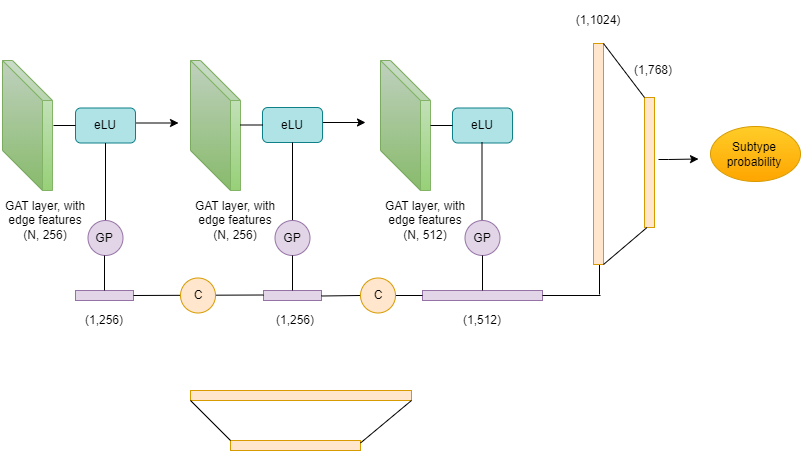

The diagram above was exported from draw.io. Its source (the exported page's mxGraphModel, read from the mxfile embedded in the PNG):
<mxGraphModel dx="936" dy="495" grid="1" gridSize="10" guides="1" tooltips="1" connect="1" arrows="1" fold="1" page="1" pageScale="1" pageWidth="827" pageHeight="1169" math="0" shadow="0">
  <root>
    <mxCell id="WIyWlLk6GJQsqaUBKTNV-0" />
    <mxCell id="WIyWlLk6GJQsqaUBKTNV-1" parent="WIyWlLk6GJQsqaUBKTNV-0" />
    <mxCell id="a81qWqqeeQAtrHSbcjYh-2" value="" style="shape=cube;whiteSpace=wrap;html=1;boundedLbl=1;backgroundOutline=1;darkOpacity=0.05;darkOpacity2=0.1;size=40;fillColor=#d5e8d4;strokeColor=#82b366;gradientColor=#97d077;" vertex="1" parent="WIyWlLk6GJQsqaUBKTNV-1">
      <mxGeometry x="210" y="540" width="50" height="130" as="geometry" />
    </mxCell>
    <mxCell id="a81qWqqeeQAtrHSbcjYh-3" value="" style="shape=cube;whiteSpace=wrap;html=1;boundedLbl=1;backgroundOutline=1;darkOpacity=0.05;darkOpacity2=0.1;size=40;fillColor=#d5e8d4;strokeColor=#82b366;gradientColor=#97d077;" vertex="1" parent="WIyWlLk6GJQsqaUBKTNV-1">
      <mxGeometry x="400" y="540" width="50" height="130" as="geometry" />
    </mxCell>
    <mxCell id="a81qWqqeeQAtrHSbcjYh-4" value="" style="shape=cube;whiteSpace=wrap;html=1;boundedLbl=1;backgroundOutline=1;darkOpacity=0.05;darkOpacity2=0.1;size=40;fillColor=#d5e8d4;strokeColor=#82b366;gradientColor=#97d077;" vertex="1" parent="WIyWlLk6GJQsqaUBKTNV-1">
      <mxGeometry x="22" y="540" width="50" height="130" as="geometry" />
    </mxCell>
    <mxCell id="a81qWqqeeQAtrHSbcjYh-10" value="" style="endArrow=classic;html=1;rounded=0;" edge="1" parent="WIyWlLk6GJQsqaUBKTNV-1">
      <mxGeometry width="50" height="50" relative="1" as="geometry">
        <mxPoint x="148" y="602.5" as="sourcePoint" />
        <mxPoint x="198" y="602.5" as="targetPoint" />
      </mxGeometry>
    </mxCell>
    <mxCell id="a81qWqqeeQAtrHSbcjYh-13" value="GAT layer, with edge features&lt;br&gt;(N, 256)" style="text;strokeColor=none;align=center;fillColor=none;html=1;verticalAlign=middle;whiteSpace=wrap;rounded=0;" vertex="1" parent="WIyWlLk6GJQsqaUBKTNV-1">
      <mxGeometry x="20" y="680" width="90" height="40" as="geometry" />
    </mxCell>
    <mxCell id="a81qWqqeeQAtrHSbcjYh-17" value="GAT layer, with edge features&lt;br&gt;(N, 256)" style="text;strokeColor=none;align=center;fillColor=none;html=1;verticalAlign=middle;whiteSpace=wrap;rounded=0;" vertex="1" parent="WIyWlLk6GJQsqaUBKTNV-1">
      <mxGeometry x="210" y="680" width="90" height="40" as="geometry" />
    </mxCell>
    <mxCell id="a81qWqqeeQAtrHSbcjYh-18" value="GAT layer, with edge features&lt;br&gt;(N, 512)" style="text;strokeColor=none;align=center;fillColor=none;html=1;verticalAlign=middle;whiteSpace=wrap;rounded=0;" vertex="1" parent="WIyWlLk6GJQsqaUBKTNV-1">
      <mxGeometry x="400" y="680" width="90" height="40" as="geometry" />
    </mxCell>
    <mxCell id="a81qWqqeeQAtrHSbcjYh-19" value="eLU" style="rounded=1;whiteSpace=wrap;html=1;fillColor=#b0e3e6;strokeColor=#0e8088;" vertex="1" parent="WIyWlLk6GJQsqaUBKTNV-1">
      <mxGeometry x="95" y="587.5" width="60" height="35" as="geometry" />
    </mxCell>
    <mxCell id="a81qWqqeeQAtrHSbcjYh-20" value="" style="endArrow=none;html=1;rounded=0;entryX=0;entryY=0.5;entryDx=0;entryDy=0;" edge="1" parent="WIyWlLk6GJQsqaUBKTNV-1" target="a81qWqqeeQAtrHSbcjYh-19">
      <mxGeometry width="50" height="50" relative="1" as="geometry">
        <mxPoint x="73" y="605" as="sourcePoint" />
        <mxPoint x="93" y="605" as="targetPoint" />
      </mxGeometry>
    </mxCell>
    <mxCell id="a81qWqqeeQAtrHSbcjYh-23" value="" style="endArrow=classic;html=1;rounded=0;" edge="1" parent="WIyWlLk6GJQsqaUBKTNV-1">
      <mxGeometry width="50" height="50" relative="1" as="geometry">
        <mxPoint x="335" y="602" as="sourcePoint" />
        <mxPoint x="385" y="602" as="targetPoint" />
      </mxGeometry>
    </mxCell>
    <mxCell id="a81qWqqeeQAtrHSbcjYh-24" value="eLU" style="rounded=1;whiteSpace=wrap;html=1;fillColor=#b0e3e6;strokeColor=#0e8088;" vertex="1" parent="WIyWlLk6GJQsqaUBKTNV-1">
      <mxGeometry x="282" y="587" width="60" height="35" as="geometry" />
    </mxCell>
    <mxCell id="a81qWqqeeQAtrHSbcjYh-25" value="" style="endArrow=none;html=1;rounded=0;entryX=0;entryY=0.5;entryDx=0;entryDy=0;" edge="1" parent="WIyWlLk6GJQsqaUBKTNV-1" target="a81qWqqeeQAtrHSbcjYh-24">
      <mxGeometry width="50" height="50" relative="1" as="geometry">
        <mxPoint x="260" y="604.5" as="sourcePoint" />
        <mxPoint x="280" y="604.5" as="targetPoint" />
      </mxGeometry>
    </mxCell>
    <mxCell id="a81qWqqeeQAtrHSbcjYh-28" value="eLU" style="rounded=1;whiteSpace=wrap;html=1;fillColor=#b0e3e6;strokeColor=#0e8088;" vertex="1" parent="WIyWlLk6GJQsqaUBKTNV-1">
      <mxGeometry x="472" y="587.5" width="60" height="35" as="geometry" />
    </mxCell>
    <mxCell id="a81qWqqeeQAtrHSbcjYh-29" value="" style="endArrow=none;html=1;rounded=0;entryX=0;entryY=0.5;entryDx=0;entryDy=0;" edge="1" parent="WIyWlLk6GJQsqaUBKTNV-1" target="a81qWqqeeQAtrHSbcjYh-28">
      <mxGeometry width="50" height="50" relative="1" as="geometry">
        <mxPoint x="450" y="605" as="sourcePoint" />
        <mxPoint x="470" y="605" as="targetPoint" />
      </mxGeometry>
    </mxCell>
    <mxCell id="a81qWqqeeQAtrHSbcjYh-30" value="" style="endArrow=none;html=1;rounded=0;startArrow=none;entryX=0.5;entryY=1;entryDx=0;entryDy=0;" edge="1" parent="WIyWlLk6GJQsqaUBKTNV-1" target="a81qWqqeeQAtrHSbcjYh-19">
      <mxGeometry width="50" height="50" relative="1" as="geometry">
        <mxPoint x="125" y="700" as="sourcePoint" />
        <mxPoint x="130" y="622.5" as="targetPoint" />
      </mxGeometry>
    </mxCell>
    <mxCell id="a81qWqqeeQAtrHSbcjYh-31" value="" style="endArrow=none;html=1;rounded=0;entryX=0.5;entryY=1;entryDx=0;entryDy=0;startArrow=none;" edge="1" parent="WIyWlLk6GJQsqaUBKTNV-1" source="a81qWqqeeQAtrHSbcjYh-42" target="a81qWqqeeQAtrHSbcjYh-24">
      <mxGeometry width="50" height="50" relative="1" as="geometry">
        <mxPoint x="312" y="730" as="sourcePoint" />
        <mxPoint x="360" y="680" as="targetPoint" />
      </mxGeometry>
    </mxCell>
    <mxCell id="a81qWqqeeQAtrHSbcjYh-33" value="" style="endArrow=none;html=1;rounded=0;entryX=0.5;entryY=1;entryDx=0;entryDy=0;" edge="1" parent="WIyWlLk6GJQsqaUBKTNV-1">
      <mxGeometry width="50" height="50" relative="1" as="geometry">
        <mxPoint x="501.5" y="730" as="sourcePoint" />
        <mxPoint x="501.5" y="622" as="targetPoint" />
      </mxGeometry>
    </mxCell>
    <mxCell id="a81qWqqeeQAtrHSbcjYh-40" value="GP" style="text;html=1;align=center;verticalAlign=middle;resizable=0;points=[];autosize=1;strokeColor=none;fillColor=none;" vertex="1" parent="WIyWlLk6GJQsqaUBKTNV-1">
      <mxGeometry x="105" y="710" width="40" height="30" as="geometry" />
    </mxCell>
    <mxCell id="a81qWqqeeQAtrHSbcjYh-41" value="" style="verticalLabelPosition=bottom;verticalAlign=top;html=1;shape=mxgraph.flowchart.on-page_reference;fillColor=#e1d5e7;strokeColor=#9673a6;" vertex="1" parent="WIyWlLk6GJQsqaUBKTNV-1">
      <mxGeometry x="107.5" y="700" width="35" height="35" as="geometry" />
    </mxCell>
    <mxCell id="a81qWqqeeQAtrHSbcjYh-43" value="" style="endArrow=none;html=1;rounded=0;entryX=0.5;entryY=1;entryDx=0;entryDy=0;" edge="1" parent="WIyWlLk6GJQsqaUBKTNV-1" target="a81qWqqeeQAtrHSbcjYh-42">
      <mxGeometry width="50" height="50" relative="1" as="geometry">
        <mxPoint x="312" y="730" as="sourcePoint" />
        <mxPoint x="312" y="622" as="targetPoint" />
      </mxGeometry>
    </mxCell>
    <mxCell id="a81qWqqeeQAtrHSbcjYh-42" value="" style="verticalLabelPosition=bottom;verticalAlign=top;html=1;shape=mxgraph.flowchart.on-page_reference;fillColor=#e1d5e7;strokeColor=#9673a6;" vertex="1" parent="WIyWlLk6GJQsqaUBKTNV-1">
      <mxGeometry x="294.5" y="700" width="35" height="35" as="geometry" />
    </mxCell>
    <mxCell id="a81qWqqeeQAtrHSbcjYh-44" value="" style="verticalLabelPosition=bottom;verticalAlign=top;html=1;shape=mxgraph.flowchart.on-page_reference;fillColor=#e1d5e7;strokeColor=#9673a6;" vertex="1" parent="WIyWlLk6GJQsqaUBKTNV-1">
      <mxGeometry x="484.5" y="700" width="35" height="35" as="geometry" />
    </mxCell>
    <mxCell id="a81qWqqeeQAtrHSbcjYh-45" value="" style="rounded=0;whiteSpace=wrap;html=1;fillColor=#e1d5e7;strokeColor=#9673a6;" vertex="1" parent="WIyWlLk6GJQsqaUBKTNV-1">
      <mxGeometry x="95" y="770" width="58" height="10" as="geometry" />
    </mxCell>
    <mxCell id="a81qWqqeeQAtrHSbcjYh-46" value="" style="rounded=0;whiteSpace=wrap;html=1;fillColor=#e1d5e7;strokeColor=#9673a6;" vertex="1" parent="WIyWlLk6GJQsqaUBKTNV-1">
      <mxGeometry x="283" y="770" width="58" height="10" as="geometry" />
    </mxCell>
    <mxCell id="a81qWqqeeQAtrHSbcjYh-47" value="" style="rounded=0;whiteSpace=wrap;html=1;fillColor=#e1d5e7;strokeColor=#9673a6;" vertex="1" parent="WIyWlLk6GJQsqaUBKTNV-1">
      <mxGeometry x="442" y="770" width="120" height="10" as="geometry" />
    </mxCell>
    <mxCell id="a81qWqqeeQAtrHSbcjYh-50" value="" style="endArrow=none;html=1;rounded=0;exitX=1;exitY=0.5;exitDx=0;exitDy=0;" edge="1" parent="WIyWlLk6GJQsqaUBKTNV-1" source="a81qWqqeeQAtrHSbcjYh-45">
      <mxGeometry width="50" height="50" relative="1" as="geometry">
        <mxPoint x="150" y="775" as="sourcePoint" />
        <mxPoint x="283" y="774.5" as="targetPoint" />
      </mxGeometry>
    </mxCell>
    <mxCell id="a81qWqqeeQAtrHSbcjYh-52" value="" style="endArrow=none;html=1;rounded=0;entryX=0;entryY=0.5;entryDx=0;entryDy=0;startArrow=none;" edge="1" parent="WIyWlLk6GJQsqaUBKTNV-1" source="a81qWqqeeQAtrHSbcjYh-55" target="a81qWqqeeQAtrHSbcjYh-47">
      <mxGeometry width="50" height="50" relative="1" as="geometry">
        <mxPoint x="341" y="775.5" as="sourcePoint" />
        <mxPoint x="450" y="775" as="targetPoint" />
      </mxGeometry>
    </mxCell>
    <mxCell id="a81qWqqeeQAtrHSbcjYh-53" value="" style="verticalLabelPosition=bottom;verticalAlign=top;html=1;shape=mxgraph.flowchart.on-page_reference;fillColor=#ffe6cc;strokeColor=#d79b00;" vertex="1" parent="WIyWlLk6GJQsqaUBKTNV-1">
      <mxGeometry x="200" y="757.5" width="35" height="35" as="geometry" />
    </mxCell>
    <mxCell id="a81qWqqeeQAtrHSbcjYh-56" value="" style="endArrow=none;html=1;rounded=0;entryX=0;entryY=0.5;entryDx=0;entryDy=0;" edge="1" parent="WIyWlLk6GJQsqaUBKTNV-1" target="a81qWqqeeQAtrHSbcjYh-55">
      <mxGeometry width="50" height="50" relative="1" as="geometry">
        <mxPoint x="341" y="775.5" as="sourcePoint" />
        <mxPoint x="442" y="775" as="targetPoint" />
      </mxGeometry>
    </mxCell>
    <mxCell id="a81qWqqeeQAtrHSbcjYh-55" value="" style="verticalLabelPosition=bottom;verticalAlign=top;html=1;shape=mxgraph.flowchart.on-page_reference;fillColor=#ffe6cc;strokeColor=#d79b00;" vertex="1" parent="WIyWlLk6GJQsqaUBKTNV-1">
      <mxGeometry x="380" y="757.5" width="35" height="35" as="geometry" />
    </mxCell>
    <mxCell id="a81qWqqeeQAtrHSbcjYh-59" value="" style="endArrow=none;html=1;rounded=0;" edge="1" parent="WIyWlLk6GJQsqaUBKTNV-1">
      <mxGeometry width="50" height="50" relative="1" as="geometry">
        <mxPoint x="124" y="770" as="sourcePoint" />
        <mxPoint x="124" y="735" as="targetPoint" />
      </mxGeometry>
    </mxCell>
    <mxCell id="a81qWqqeeQAtrHSbcjYh-60" value="" style="endArrow=none;html=1;rounded=0;entryX=0.5;entryY=1;entryDx=0;entryDy=0;entryPerimeter=0;" edge="1" parent="WIyWlLk6GJQsqaUBKTNV-1" target="a81qWqqeeQAtrHSbcjYh-42">
      <mxGeometry width="50" height="50" relative="1" as="geometry">
        <mxPoint x="312" y="770" as="sourcePoint" />
        <mxPoint x="310" y="740" as="targetPoint" />
      </mxGeometry>
    </mxCell>
    <mxCell id="a81qWqqeeQAtrHSbcjYh-61" value="" style="endArrow=none;html=1;rounded=0;exitX=0.5;exitY=0;exitDx=0;exitDy=0;entryX=0.5;entryY=1;entryDx=0;entryDy=0;entryPerimeter=0;" edge="1" parent="WIyWlLk6GJQsqaUBKTNV-1" source="a81qWqqeeQAtrHSbcjYh-47" target="a81qWqqeeQAtrHSbcjYh-44">
      <mxGeometry width="50" height="50" relative="1" as="geometry">
        <mxPoint x="500" y="750" as="sourcePoint" />
        <mxPoint x="502" y="740" as="targetPoint" />
      </mxGeometry>
    </mxCell>
    <mxCell id="a81qWqqeeQAtrHSbcjYh-64" value="" style="endArrow=none;html=1;rounded=0;" edge="1" parent="WIyWlLk6GJQsqaUBKTNV-1">
      <mxGeometry width="50" height="50" relative="1" as="geometry">
        <mxPoint x="562" y="775" as="sourcePoint" />
        <mxPoint x="620" y="775" as="targetPoint" />
      </mxGeometry>
    </mxCell>
    <mxCell id="a81qWqqeeQAtrHSbcjYh-65" value="" style="endArrow=none;html=1;rounded=0;" edge="1" parent="WIyWlLk6GJQsqaUBKTNV-1">
      <mxGeometry width="50" height="50" relative="1" as="geometry">
        <mxPoint x="619" y="774" as="sourcePoint" />
        <mxPoint x="619" y="700" as="targetPoint" />
      </mxGeometry>
    </mxCell>
    <mxCell id="a81qWqqeeQAtrHSbcjYh-66" value="" style="rounded=0;whiteSpace=wrap;html=1;rotation=-90;fillColor=#ffe6cc;strokeColor=#d79b00;" vertex="1" parent="WIyWlLk6GJQsqaUBKTNV-1">
      <mxGeometry x="507.5" y="628.5" width="221" height="10" as="geometry" />
    </mxCell>
    <mxCell id="a81qWqqeeQAtrHSbcjYh-68" value="" style="rounded=0;whiteSpace=wrap;html=1;rotation=-90;fillColor=#ffe6cc;strokeColor=#d79b00;" vertex="1" parent="WIyWlLk6GJQsqaUBKTNV-1">
      <mxGeometry x="604" y="637" width="130" height="10" as="geometry" />
    </mxCell>
    <mxCell id="a81qWqqeeQAtrHSbcjYh-70" value="" style="endArrow=none;html=1;rounded=0;entryX=0;entryY=0.25;entryDx=0;entryDy=0;exitX=0;exitY=1;exitDx=0;exitDy=0;" edge="1" parent="WIyWlLk6GJQsqaUBKTNV-1" source="a81qWqqeeQAtrHSbcjYh-66" target="a81qWqqeeQAtrHSbcjYh-68">
      <mxGeometry width="50" height="50" relative="1" as="geometry">
        <mxPoint x="630" y="740" as="sourcePoint" />
        <mxPoint x="670" y="692.5" as="targetPoint" />
      </mxGeometry>
    </mxCell>
    <mxCell id="a81qWqqeeQAtrHSbcjYh-71" value="" style="endArrow=none;html=1;rounded=0;entryX=1;entryY=0;entryDx=0;entryDy=0;exitX=1;exitY=1;exitDx=0;exitDy=0;" edge="1" parent="WIyWlLk6GJQsqaUBKTNV-1" source="a81qWqqeeQAtrHSbcjYh-66" target="a81qWqqeeQAtrHSbcjYh-68">
      <mxGeometry width="50" height="50" relative="1" as="geometry">
        <mxPoint x="760" y="540" as="sourcePoint" />
        <mxPoint x="804" y="510" as="targetPoint" />
      </mxGeometry>
    </mxCell>
    <mxCell id="a81qWqqeeQAtrHSbcjYh-73" value="GP" style="text;strokeColor=none;align=center;fillColor=none;html=1;verticalAlign=middle;whiteSpace=wrap;rounded=0;" vertex="1" parent="WIyWlLk6GJQsqaUBKTNV-1">
      <mxGeometry x="79" y="697.5" width="90" height="40" as="geometry" />
    </mxCell>
    <mxCell id="a81qWqqeeQAtrHSbcjYh-76" value="GP" style="text;strokeColor=none;align=center;fillColor=none;html=1;verticalAlign=middle;whiteSpace=wrap;rounded=0;" vertex="1" parent="WIyWlLk6GJQsqaUBKTNV-1">
      <mxGeometry x="267" y="697.5" width="90" height="40" as="geometry" />
    </mxCell>
    <mxCell id="a81qWqqeeQAtrHSbcjYh-77" value="GP" style="text;align=center;html=1;verticalAlign=middle;whiteSpace=wrap;rounded=0;" vertex="1" parent="WIyWlLk6GJQsqaUBKTNV-1">
      <mxGeometry x="457" y="697.5" width="90" height="40" as="geometry" />
    </mxCell>
    <mxCell id="a81qWqqeeQAtrHSbcjYh-78" value="C" style="text;strokeColor=none;align=center;fillColor=none;html=1;verticalAlign=middle;whiteSpace=wrap;rounded=0;" vertex="1" parent="WIyWlLk6GJQsqaUBKTNV-1">
      <mxGeometry x="172.5" y="755" width="90" height="40" as="geometry" />
    </mxCell>
    <mxCell id="a81qWqqeeQAtrHSbcjYh-79" value="C" style="text;strokeColor=none;align=center;fillColor=none;html=1;verticalAlign=middle;whiteSpace=wrap;rounded=0;" vertex="1" parent="WIyWlLk6GJQsqaUBKTNV-1">
      <mxGeometry x="352.5" y="755" width="90" height="40" as="geometry" />
    </mxCell>
    <mxCell id="a81qWqqeeQAtrHSbcjYh-80" value="(1,256)" style="text;strokeColor=none;align=center;fillColor=none;html=1;verticalAlign=middle;whiteSpace=wrap;rounded=0;" vertex="1" parent="WIyWlLk6GJQsqaUBKTNV-1">
      <mxGeometry x="79" y="780" width="90" height="40" as="geometry" />
    </mxCell>
    <mxCell id="a81qWqqeeQAtrHSbcjYh-81" value="(1,256)" style="text;strokeColor=none;align=center;fillColor=none;html=1;verticalAlign=middle;whiteSpace=wrap;rounded=0;" vertex="1" parent="WIyWlLk6GJQsqaUBKTNV-1">
      <mxGeometry x="270" y="780" width="90" height="40" as="geometry" />
    </mxCell>
    <mxCell id="a81qWqqeeQAtrHSbcjYh-82" value="(1,512)" style="text;strokeColor=none;align=center;fillColor=none;html=1;verticalAlign=middle;whiteSpace=wrap;rounded=0;" vertex="1" parent="WIyWlLk6GJQsqaUBKTNV-1">
      <mxGeometry x="457" y="780" width="90" height="40" as="geometry" />
    </mxCell>
    <mxCell id="a81qWqqeeQAtrHSbcjYh-83" value="(1,1024)" style="text;strokeColor=none;align=center;fillColor=none;html=1;verticalAlign=middle;whiteSpace=wrap;rounded=0;" vertex="1" parent="WIyWlLk6GJQsqaUBKTNV-1">
      <mxGeometry x="573" y="480" width="90" height="40" as="geometry" />
    </mxCell>
    <mxCell id="a81qWqqeeQAtrHSbcjYh-84" value="(1,768)" style="text;strokeColor=none;align=center;fillColor=none;html=1;verticalAlign=middle;whiteSpace=wrap;rounded=0;" vertex="1" parent="WIyWlLk6GJQsqaUBKTNV-1">
      <mxGeometry x="628" y="530" width="90" height="40" as="geometry" />
    </mxCell>
    <mxCell id="a81qWqqeeQAtrHSbcjYh-86" value="" style="endArrow=classic;html=1;rounded=0;" edge="1" parent="WIyWlLk6GJQsqaUBKTNV-1">
      <mxGeometry width="50" height="50" relative="1" as="geometry">
        <mxPoint x="678" y="639" as="sourcePoint" />
        <mxPoint x="718" y="638.5" as="targetPoint" />
        <Array as="points">
          <mxPoint x="688" y="639" />
        </Array>
      </mxGeometry>
    </mxCell>
    <mxCell id="a81qWqqeeQAtrHSbcjYh-88" value="" style="ellipse;whiteSpace=wrap;html=1;fillColor=#ffcd28;strokeColor=#d79b00;gradientColor=#ffa500;" vertex="1" parent="WIyWlLk6GJQsqaUBKTNV-1">
      <mxGeometry x="730" y="606" width="90" height="55" as="geometry" />
    </mxCell>
    <mxCell id="a81qWqqeeQAtrHSbcjYh-89" value="Subtype probability" style="text;strokeColor=none;align=center;fillColor=none;html=1;verticalAlign=middle;whiteSpace=wrap;rounded=0;" vertex="1" parent="WIyWlLk6GJQsqaUBKTNV-1">
      <mxGeometry x="728.5" y="613.5" width="90" height="40" as="geometry" />
    </mxCell>
    <mxCell id="a81qWqqeeQAtrHSbcjYh-112" value="" style="rounded=0;whiteSpace=wrap;html=1;rotation=0;fillColor=#ffe6cc;strokeColor=#d79b00;" vertex="1" parent="WIyWlLk6GJQsqaUBKTNV-1">
      <mxGeometry x="210" y="870" width="221" height="10" as="geometry" />
    </mxCell>
    <mxCell id="a81qWqqeeQAtrHSbcjYh-113" value="" style="rounded=0;whiteSpace=wrap;html=1;rotation=0;fillColor=#ffe6cc;strokeColor=#d79b00;" vertex="1" parent="WIyWlLk6GJQsqaUBKTNV-1">
      <mxGeometry x="250" y="920" width="130" height="10" as="geometry" />
    </mxCell>
    <mxCell id="a81qWqqeeQAtrHSbcjYh-114" value="" style="endArrow=none;html=1;rounded=0;entryX=0;entryY=1;entryDx=0;entryDy=0;exitX=0;exitY=0;exitDx=0;exitDy=0;" edge="1" parent="WIyWlLk6GJQsqaUBKTNV-1" source="a81qWqqeeQAtrHSbcjYh-113" target="a81qWqqeeQAtrHSbcjYh-112">
      <mxGeometry width="50" height="50" relative="1" as="geometry">
        <mxPoint x="150" y="940" as="sourcePoint" />
        <mxPoint x="194" y="903" as="targetPoint" />
        <Array as="points" />
      </mxGeometry>
    </mxCell>
    <mxCell id="a81qWqqeeQAtrHSbcjYh-115" value="" style="endArrow=none;html=1;rounded=0;entryX=1;entryY=0.25;entryDx=0;entryDy=0;exitX=1;exitY=1;exitDx=0;exitDy=0;" edge="1" parent="WIyWlLk6GJQsqaUBKTNV-1" source="a81qWqqeeQAtrHSbcjYh-112" target="a81qWqqeeQAtrHSbcjYh-113">
      <mxGeometry width="50" height="50" relative="1" as="geometry">
        <mxPoint x="440" y="990" as="sourcePoint" />
        <mxPoint x="400" y="950" as="targetPoint" />
        <Array as="points" />
      </mxGeometry>
    </mxCell>
  </root>
</mxGraphModel>